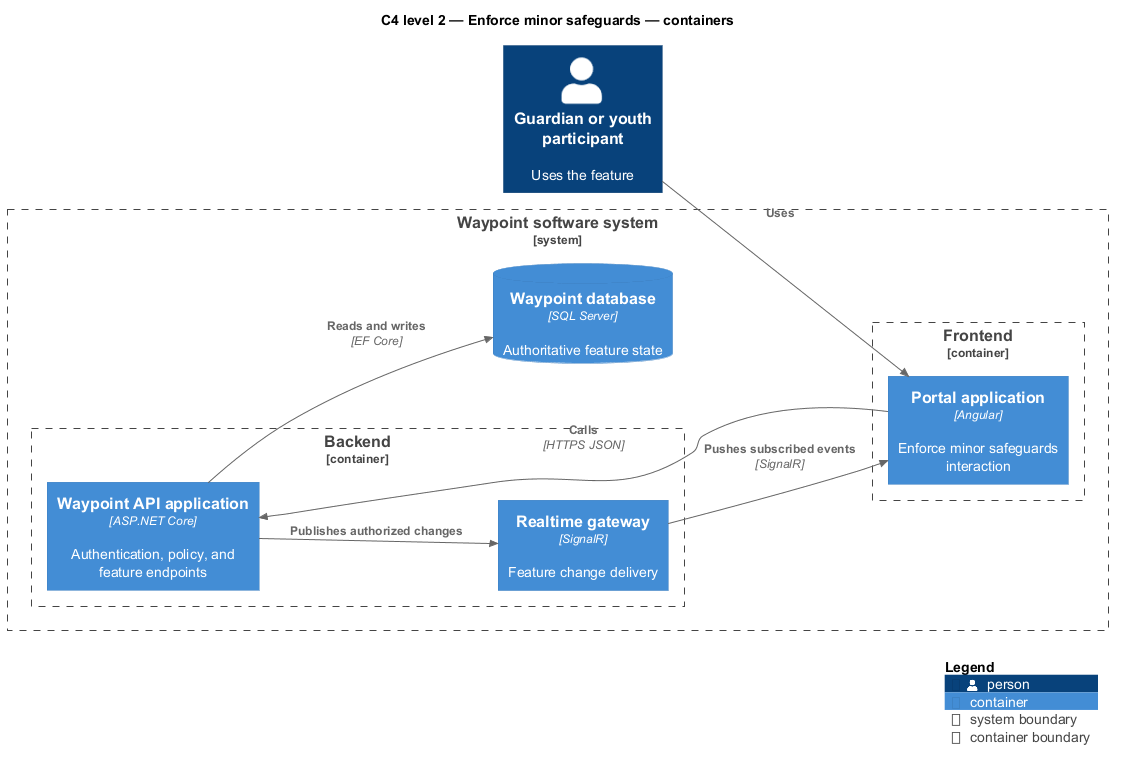

The diagram above was rendered by PlantUML. Its source (embedded in the PNG):
@startuml
!include <C4/C4_Component>
LAYOUT_LEFT_RIGHT()
title C4 level 2 — Enforce minor safeguards — containers
Person(primary, "Guardian or youth participant", "Uses the feature")
System_Boundary(waypoint, "Waypoint software system") {
  Container_Boundary(frontend, "Frontend") {
    Container(app1, "Portal application", "Angular", "Enforce minor safeguards interaction")
  }
  Container_Boundary(backend, "Backend") {
    Container(api, "Waypoint API application", "ASP.NET Core", "Authentication, policy, and feature endpoints")
    Container(realtime, "Realtime gateway", "SignalR", "Feature change delivery")
  }
  ContainerDb(db, "Waypoint database", "SQL Server", "Authoritative feature state")
}
Rel(primary, app1, "Uses")
Rel(app1, api, "Calls", "HTTPS JSON")
Rel(api, db, "Reads and writes", "EF Core")
Rel(api, realtime, "Publishes authorized changes")
Rel(realtime, app1, "Pushes subscribed events", "SignalR")
SHOW_LEGEND()
@enduml